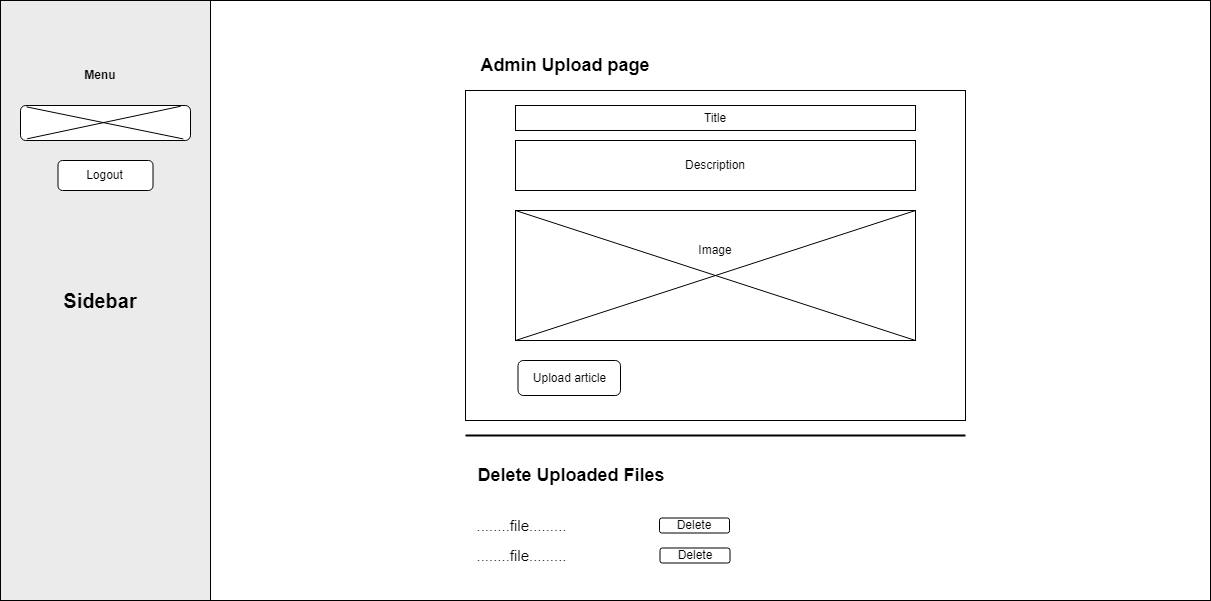

The diagram above was exported from draw.io. Its source (the exported page's mxGraphModel, read from the mxfile embedded in the PNG):
<mxGraphModel dx="2899" dy="-1097" grid="1" gridSize="10" guides="1" tooltips="1" connect="1" arrows="1" fold="1" page="1" pageScale="1" pageWidth="850" pageHeight="1100" math="0" shadow="0">
  <root>
    <mxCell id="0" />
    <mxCell id="1" parent="0" />
    <mxCell id="yKkzofobUGCc4KISBoup-152" value="" style="rounded=0;whiteSpace=wrap;html=1;" vertex="1" parent="1">
      <mxGeometry x="-70" y="2540" width="1200" height="600" as="geometry" />
    </mxCell>
    <mxCell id="yKkzofobUGCc4KISBoup-153" value="" style="rounded=0;whiteSpace=wrap;html=1;fillColor=#ebebeb;strokeColor=#000000;" vertex="1" parent="1">
      <mxGeometry x="-80" y="2540" width="210" height="600" as="geometry" />
    </mxCell>
    <mxCell id="yKkzofobUGCc4KISBoup-154" value="" style="rounded=1;whiteSpace=wrap;html=1;" vertex="1" parent="1">
      <mxGeometry x="-60" y="2645" width="170" height="35" as="geometry" />
    </mxCell>
    <mxCell id="yKkzofobUGCc4KISBoup-155" value="&lt;b&gt;Menu&lt;/b&gt;" style="text;html=1;strokeColor=none;fillColor=none;align=center;verticalAlign=middle;whiteSpace=wrap;rounded=0;" vertex="1" parent="1">
      <mxGeometry x="-10" y="2600" width="60" height="30" as="geometry" />
    </mxCell>
    <mxCell id="yKkzofobUGCc4KISBoup-156" value="Logout" style="rounded=1;whiteSpace=wrap;html=1;" vertex="1" parent="1">
      <mxGeometry x="-22.5" y="2700" width="95" height="30" as="geometry" />
    </mxCell>
    <mxCell id="yKkzofobUGCc4KISBoup-157" value="&lt;b&gt;&lt;font style=&quot;font-size: 20px;&quot;&gt;Sidebar&lt;/font&gt;&lt;/b&gt;" style="text;html=1;strokeColor=none;fillColor=none;align=center;verticalAlign=middle;whiteSpace=wrap;rounded=0;" vertex="1" parent="1">
      <mxGeometry x="-10" y="2825" width="60" height="30" as="geometry" />
    </mxCell>
    <mxCell id="yKkzofobUGCc4KISBoup-158" value="" style="endArrow=none;html=1;rounded=0;exitX=0.958;exitY=0.956;exitDx=0;exitDy=0;exitPerimeter=0;entryX=0.035;entryY=0.039;entryDx=0;entryDy=0;entryPerimeter=0;" edge="1" parent="1" source="yKkzofobUGCc4KISBoup-154" target="yKkzofobUGCc4KISBoup-154">
      <mxGeometry width="50" height="50" relative="1" as="geometry">
        <mxPoint x="-415" y="2740" as="sourcePoint" />
        <mxPoint x="-565" y="2590" as="targetPoint" />
      </mxGeometry>
    </mxCell>
    <mxCell id="yKkzofobUGCc4KISBoup-159" value="" style="endArrow=none;html=1;rounded=0;entryX=0.943;entryY=0.021;entryDx=0;entryDy=0;entryPerimeter=0;exitX=0.039;exitY=0.952;exitDx=0;exitDy=0;exitPerimeter=0;" edge="1" parent="1" source="yKkzofobUGCc4KISBoup-154" target="yKkzofobUGCc4KISBoup-154">
      <mxGeometry width="50" height="50" relative="1" as="geometry">
        <mxPoint x="-565" y="2770" as="sourcePoint" />
        <mxPoint x="-375" y="2590" as="targetPoint" />
      </mxGeometry>
    </mxCell>
    <mxCell id="yKkzofobUGCc4KISBoup-160" value="&lt;b&gt;&lt;font style=&quot;font-size: 18px;&quot;&gt;Admin Upload page&lt;/font&gt;&lt;/b&gt;" style="text;html=1;strokeColor=none;fillColor=none;align=center;verticalAlign=middle;whiteSpace=wrap;rounded=0;" vertex="1" parent="1">
      <mxGeometry x="385" y="2590" width="200" height="30" as="geometry" />
    </mxCell>
    <mxCell id="yKkzofobUGCc4KISBoup-161" value="" style="rounded=0;whiteSpace=wrap;html=1;" vertex="1" parent="1">
      <mxGeometry x="385" y="2630" width="500" height="330" as="geometry" />
    </mxCell>
    <mxCell id="yKkzofobUGCc4KISBoup-162" value="Title" style="rounded=0;whiteSpace=wrap;html=1;" vertex="1" parent="1">
      <mxGeometry x="435" y="2645" width="400" height="25" as="geometry" />
    </mxCell>
    <mxCell id="yKkzofobUGCc4KISBoup-163" value="Description" style="rounded=0;whiteSpace=wrap;html=1;" vertex="1" parent="1">
      <mxGeometry x="435" y="2680" width="400" height="50" as="geometry" />
    </mxCell>
    <mxCell id="yKkzofobUGCc4KISBoup-164" value="" style="rounded=0;whiteSpace=wrap;html=1;" vertex="1" parent="1">
      <mxGeometry x="435" y="2750" width="400" height="130" as="geometry" />
    </mxCell>
    <mxCell id="yKkzofobUGCc4KISBoup-165" value="" style="endArrow=none;html=1;rounded=0;entryX=0;entryY=0;entryDx=0;entryDy=0;exitX=1;exitY=1;exitDx=0;exitDy=0;" edge="1" parent="1" source="yKkzofobUGCc4KISBoup-164" target="yKkzofobUGCc4KISBoup-164">
      <mxGeometry width="50" height="50" relative="1" as="geometry">
        <mxPoint x="216" y="3310" as="sourcePoint" />
        <mxPoint x="266" y="3260" as="targetPoint" />
      </mxGeometry>
    </mxCell>
    <mxCell id="yKkzofobUGCc4KISBoup-166" value="" style="endArrow=none;html=1;rounded=0;entryX=0;entryY=1;entryDx=0;entryDy=0;exitX=1;exitY=0;exitDx=0;exitDy=0;" edge="1" parent="1" source="yKkzofobUGCc4KISBoup-164" target="yKkzofobUGCc4KISBoup-164">
      <mxGeometry width="50" height="50" relative="1" as="geometry">
        <mxPoint x="816" y="3190" as="sourcePoint" />
        <mxPoint x="446" y="3000" as="targetPoint" />
      </mxGeometry>
    </mxCell>
    <mxCell id="yKkzofobUGCc4KISBoup-167" value="Image" style="text;html=1;strokeColor=none;fillColor=none;align=center;verticalAlign=middle;whiteSpace=wrap;rounded=0;" vertex="1" parent="1">
      <mxGeometry x="605" y="2775" width="60" height="30" as="geometry" />
    </mxCell>
    <mxCell id="yKkzofobUGCc4KISBoup-168" value="" style="line;strokeWidth=2;html=1;" vertex="1" parent="1">
      <mxGeometry x="385" y="2970" width="500" height="10" as="geometry" />
    </mxCell>
    <mxCell id="yKkzofobUGCc4KISBoup-169" value="Upload article" style="rounded=1;whiteSpace=wrap;html=1;" vertex="1" parent="1">
      <mxGeometry x="437.5" y="2900" width="102.5" height="35" as="geometry" />
    </mxCell>
    <mxCell id="yKkzofobUGCc4KISBoup-170" value="&lt;b&gt;&lt;font style=&quot;font-size: 18px;&quot;&gt;Delete Uploaded Files&lt;/font&gt;&lt;/b&gt;" style="text;html=1;strokeColor=none;fillColor=none;align=center;verticalAlign=middle;whiteSpace=wrap;rounded=0;" vertex="1" parent="1">
      <mxGeometry x="391.25" y="3000" width="200" height="30" as="geometry" />
    </mxCell>
    <mxCell id="yKkzofobUGCc4KISBoup-171" value="&lt;font style=&quot;font-size: 15px;&quot;&gt;........file.........&lt;/font&gt;" style="text;html=1;strokeColor=none;fillColor=none;align=center;verticalAlign=middle;whiteSpace=wrap;rounded=0;" vertex="1" parent="1">
      <mxGeometry x="385" y="3050" width="112.5" height="30" as="geometry" />
    </mxCell>
    <mxCell id="yKkzofobUGCc4KISBoup-172" value="Delete" style="rounded=1;whiteSpace=wrap;html=1;" vertex="1" parent="1">
      <mxGeometry x="579" y="3057.5" width="70" height="15" as="geometry" />
    </mxCell>
    <mxCell id="yKkzofobUGCc4KISBoup-173" value="&lt;font style=&quot;font-size: 15px;&quot;&gt;........file.........&lt;/font&gt;" style="text;html=1;strokeColor=none;fillColor=none;align=center;verticalAlign=middle;whiteSpace=wrap;rounded=0;" vertex="1" parent="1">
      <mxGeometry x="385" y="3080" width="112.5" height="30" as="geometry" />
    </mxCell>
    <mxCell id="yKkzofobUGCc4KISBoup-174" value="Delete" style="rounded=1;whiteSpace=wrap;html=1;" vertex="1" parent="1">
      <mxGeometry x="579.5" y="3087.5" width="70" height="15" as="geometry" />
    </mxCell>
  </root>
</mxGraphModel>